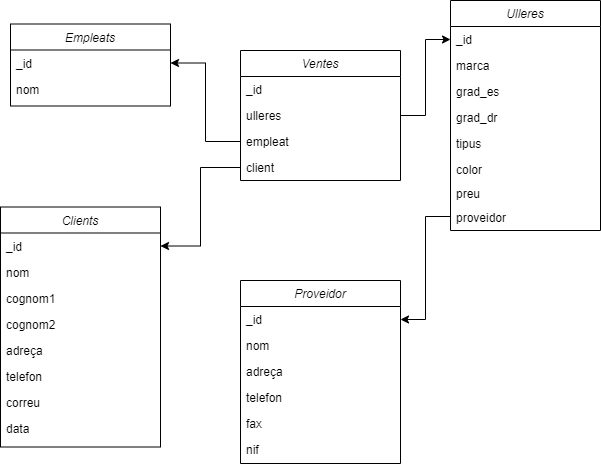

The diagram above was exported from draw.io. Its source (the exported page's mxGraphModel, read from the mxfile embedded in the PNG):
<mxGraphModel dx="1434" dy="731" grid="1" gridSize="10" guides="1" tooltips="1" connect="1" arrows="1" fold="1" page="1" pageScale="1" pageWidth="827" pageHeight="1169" math="0" shadow="0">
  <root>
    <mxCell id="WIyWlLk6GJQsqaUBKTNV-0" />
    <mxCell id="WIyWlLk6GJQsqaUBKTNV-1" parent="WIyWlLk6GJQsqaUBKTNV-0" />
    <mxCell id="zkfFHV4jXpPFQw0GAbJ--0" value="Clients" style="swimlane;fontStyle=2;align=center;verticalAlign=top;childLayout=stackLayout;horizontal=1;startSize=26;horizontalStack=0;resizeParent=1;resizeLast=0;collapsible=1;marginBottom=0;rounded=0;shadow=0;strokeWidth=1;" parent="WIyWlLk6GJQsqaUBKTNV-1" vertex="1">
      <mxGeometry x="30" y="256.5" width="160" height="240" as="geometry">
        <mxRectangle x="230" y="140" width="160" height="26" as="alternateBounds" />
      </mxGeometry>
    </mxCell>
    <mxCell id="zkfFHV4jXpPFQw0GAbJ--2" value="_id" style="text;align=left;verticalAlign=top;spacingLeft=4;spacingRight=4;overflow=hidden;rotatable=0;points=[[0,0.5],[1,0.5]];portConstraint=eastwest;rounded=0;shadow=0;html=0;" parent="zkfFHV4jXpPFQw0GAbJ--0" vertex="1">
      <mxGeometry y="26" width="160" height="26" as="geometry" />
    </mxCell>
    <mxCell id="zkfFHV4jXpPFQw0GAbJ--3" value="nom" style="text;align=left;verticalAlign=top;spacingLeft=4;spacingRight=4;overflow=hidden;rotatable=0;points=[[0,0.5],[1,0.5]];portConstraint=eastwest;rounded=0;shadow=0;html=0;" parent="zkfFHV4jXpPFQw0GAbJ--0" vertex="1">
      <mxGeometry y="52" width="160" height="26" as="geometry" />
    </mxCell>
    <mxCell id="zkfFHV4jXpPFQw0GAbJ--5" value="cognom1&#10;" style="text;align=left;verticalAlign=top;spacingLeft=4;spacingRight=4;overflow=hidden;rotatable=0;points=[[0,0.5],[1,0.5]];portConstraint=eastwest;" parent="zkfFHV4jXpPFQw0GAbJ--0" vertex="1">
      <mxGeometry y="78" width="160" height="26" as="geometry" />
    </mxCell>
    <mxCell id="mEtaMYhoeoaHnywHHuiY-3" value="cognom2&#10;" style="text;align=left;verticalAlign=top;spacingLeft=4;spacingRight=4;overflow=hidden;rotatable=0;points=[[0,0.5],[1,0.5]];portConstraint=eastwest;" parent="zkfFHV4jXpPFQw0GAbJ--0" vertex="1">
      <mxGeometry y="104" width="160" height="26" as="geometry" />
    </mxCell>
    <mxCell id="mEtaMYhoeoaHnywHHuiY-4" value="adreça" style="text;align=left;verticalAlign=top;spacingLeft=4;spacingRight=4;overflow=hidden;rotatable=0;points=[[0,0.5],[1,0.5]];portConstraint=eastwest;" parent="zkfFHV4jXpPFQw0GAbJ--0" vertex="1">
      <mxGeometry y="130" width="160" height="26" as="geometry" />
    </mxCell>
    <mxCell id="mEtaMYhoeoaHnywHHuiY-5" value="telefon" style="text;align=left;verticalAlign=top;spacingLeft=4;spacingRight=4;overflow=hidden;rotatable=0;points=[[0,0.5],[1,0.5]];portConstraint=eastwest;" parent="zkfFHV4jXpPFQw0GAbJ--0" vertex="1">
      <mxGeometry y="156" width="160" height="26" as="geometry" />
    </mxCell>
    <mxCell id="mEtaMYhoeoaHnywHHuiY-6" value="correu" style="text;align=left;verticalAlign=top;spacingLeft=4;spacingRight=4;overflow=hidden;rotatable=0;points=[[0,0.5],[1,0.5]];portConstraint=eastwest;" parent="zkfFHV4jXpPFQw0GAbJ--0" vertex="1">
      <mxGeometry y="182" width="160" height="26" as="geometry" />
    </mxCell>
    <mxCell id="mEtaMYhoeoaHnywHHuiY-7" value="data" style="text;align=left;verticalAlign=top;spacingLeft=4;spacingRight=4;overflow=hidden;rotatable=0;points=[[0,0.5],[1,0.5]];portConstraint=eastwest;" parent="zkfFHV4jXpPFQw0GAbJ--0" vertex="1">
      <mxGeometry y="208" width="160" height="26" as="geometry" />
    </mxCell>
    <mxCell id="mEtaMYhoeoaHnywHHuiY-9" value="Empleats" style="swimlane;fontStyle=2;align=center;verticalAlign=top;childLayout=stackLayout;horizontal=1;startSize=26;horizontalStack=0;resizeParent=1;resizeLast=0;collapsible=1;marginBottom=0;rounded=0;shadow=0;strokeWidth=1;" parent="WIyWlLk6GJQsqaUBKTNV-1" vertex="1">
      <mxGeometry x="40" y="73.5" width="160" height="82" as="geometry">
        <mxRectangle x="230" y="140" width="160" height="26" as="alternateBounds" />
      </mxGeometry>
    </mxCell>
    <mxCell id="mEtaMYhoeoaHnywHHuiY-10" value="_id" style="text;align=left;verticalAlign=top;spacingLeft=4;spacingRight=4;overflow=hidden;rotatable=0;points=[[0,0.5],[1,0.5]];portConstraint=eastwest;rounded=0;shadow=0;html=0;" parent="mEtaMYhoeoaHnywHHuiY-9" vertex="1">
      <mxGeometry y="26" width="160" height="26" as="geometry" />
    </mxCell>
    <mxCell id="mEtaMYhoeoaHnywHHuiY-11" value="nom" style="text;align=left;verticalAlign=top;spacingLeft=4;spacingRight=4;overflow=hidden;rotatable=0;points=[[0,0.5],[1,0.5]];portConstraint=eastwest;rounded=0;shadow=0;html=0;" parent="mEtaMYhoeoaHnywHHuiY-9" vertex="1">
      <mxGeometry y="52" width="160" height="26" as="geometry" />
    </mxCell>
    <mxCell id="mEtaMYhoeoaHnywHHuiY-30" value="Ulleres" style="swimlane;fontStyle=2;align=center;verticalAlign=top;childLayout=stackLayout;horizontal=1;startSize=26;horizontalStack=0;resizeParent=1;resizeLast=0;collapsible=1;marginBottom=0;rounded=0;shadow=0;strokeWidth=1;" parent="WIyWlLk6GJQsqaUBKTNV-1" vertex="1">
      <mxGeometry x="480" y="50" width="150" height="230" as="geometry">
        <mxRectangle x="230" y="140" width="160" height="26" as="alternateBounds" />
      </mxGeometry>
    </mxCell>
    <mxCell id="mEtaMYhoeoaHnywHHuiY-31" value="_id" style="text;align=left;verticalAlign=top;spacingLeft=4;spacingRight=4;overflow=hidden;rotatable=0;points=[[0,0.5],[1,0.5]];portConstraint=eastwest;rounded=0;shadow=0;html=0;" parent="mEtaMYhoeoaHnywHHuiY-30" vertex="1">
      <mxGeometry y="26" width="150" height="26" as="geometry" />
    </mxCell>
    <mxCell id="mEtaMYhoeoaHnywHHuiY-32" value="marca" style="text;align=left;verticalAlign=top;spacingLeft=4;spacingRight=4;overflow=hidden;rotatable=0;points=[[0,0.5],[1,0.5]];portConstraint=eastwest;rounded=0;shadow=0;html=0;" parent="mEtaMYhoeoaHnywHHuiY-30" vertex="1">
      <mxGeometry y="52" width="150" height="26" as="geometry" />
    </mxCell>
    <mxCell id="mEtaMYhoeoaHnywHHuiY-33" value="grad_es" style="text;align=left;verticalAlign=top;spacingLeft=4;spacingRight=4;overflow=hidden;rotatable=0;points=[[0,0.5],[1,0.5]];portConstraint=eastwest;" parent="mEtaMYhoeoaHnywHHuiY-30" vertex="1">
      <mxGeometry y="78" width="150" height="26" as="geometry" />
    </mxCell>
    <mxCell id="mEtaMYhoeoaHnywHHuiY-34" value="grad_dr" style="text;align=left;verticalAlign=top;spacingLeft=4;spacingRight=4;overflow=hidden;rotatable=0;points=[[0,0.5],[1,0.5]];portConstraint=eastwest;" parent="mEtaMYhoeoaHnywHHuiY-30" vertex="1">
      <mxGeometry y="104" width="150" height="26" as="geometry" />
    </mxCell>
    <mxCell id="mEtaMYhoeoaHnywHHuiY-35" value="tipus" style="text;align=left;verticalAlign=top;spacingLeft=4;spacingRight=4;overflow=hidden;rotatable=0;points=[[0,0.5],[1,0.5]];portConstraint=eastwest;" parent="mEtaMYhoeoaHnywHHuiY-30" vertex="1">
      <mxGeometry y="130" width="150" height="26" as="geometry" />
    </mxCell>
    <mxCell id="mEtaMYhoeoaHnywHHuiY-36" value="color" style="text;align=left;verticalAlign=top;spacingLeft=4;spacingRight=4;overflow=hidden;rotatable=0;points=[[0,0.5],[1,0.5]];portConstraint=eastwest;" parent="mEtaMYhoeoaHnywHHuiY-30" vertex="1">
      <mxGeometry y="156" width="150" height="24" as="geometry" />
    </mxCell>
    <mxCell id="mEtaMYhoeoaHnywHHuiY-37" value="preu" style="text;align=left;verticalAlign=top;spacingLeft=4;spacingRight=4;overflow=hidden;rotatable=0;points=[[0,0.5],[1,0.5]];portConstraint=eastwest;" parent="mEtaMYhoeoaHnywHHuiY-30" vertex="1">
      <mxGeometry y="180" width="150" height="24" as="geometry" />
    </mxCell>
    <mxCell id="mEtaMYhoeoaHnywHHuiY-38" value="proveidor" style="text;align=left;verticalAlign=top;spacingLeft=4;spacingRight=4;overflow=hidden;rotatable=0;points=[[0,0.5],[1,0.5]];portConstraint=eastwest;" parent="mEtaMYhoeoaHnywHHuiY-30" vertex="1">
      <mxGeometry y="204" width="150" height="24" as="geometry" />
    </mxCell>
    <mxCell id="mEtaMYhoeoaHnywHHuiY-41" value="Proveidor" style="swimlane;fontStyle=2;align=center;verticalAlign=top;childLayout=stackLayout;horizontal=1;startSize=26;horizontalStack=0;resizeParent=1;resizeLast=0;collapsible=1;marginBottom=0;rounded=0;shadow=0;strokeWidth=1;" parent="WIyWlLk6GJQsqaUBKTNV-1" vertex="1">
      <mxGeometry x="270" y="330" width="160" height="183" as="geometry">
        <mxRectangle x="230" y="140" width="160" height="26" as="alternateBounds" />
      </mxGeometry>
    </mxCell>
    <mxCell id="mEtaMYhoeoaHnywHHuiY-42" value="_id" style="text;align=left;verticalAlign=top;spacingLeft=4;spacingRight=4;overflow=hidden;rotatable=0;points=[[0,0.5],[1,0.5]];portConstraint=eastwest;rounded=0;shadow=0;html=0;" parent="mEtaMYhoeoaHnywHHuiY-41" vertex="1">
      <mxGeometry y="26" width="160" height="26" as="geometry" />
    </mxCell>
    <mxCell id="mEtaMYhoeoaHnywHHuiY-43" value="nom" style="text;align=left;verticalAlign=top;spacingLeft=4;spacingRight=4;overflow=hidden;rotatable=0;points=[[0,0.5],[1,0.5]];portConstraint=eastwest;rounded=0;shadow=0;html=0;" parent="mEtaMYhoeoaHnywHHuiY-41" vertex="1">
      <mxGeometry y="52" width="160" height="26" as="geometry" />
    </mxCell>
    <mxCell id="mEtaMYhoeoaHnywHHuiY-44" value="adreça" style="text;align=left;verticalAlign=top;spacingLeft=4;spacingRight=4;overflow=hidden;rotatable=0;points=[[0,0.5],[1,0.5]];portConstraint=eastwest;" parent="mEtaMYhoeoaHnywHHuiY-41" vertex="1">
      <mxGeometry y="78" width="160" height="26" as="geometry" />
    </mxCell>
    <mxCell id="mEtaMYhoeoaHnywHHuiY-45" value="telefon" style="text;align=left;verticalAlign=top;spacingLeft=4;spacingRight=4;overflow=hidden;rotatable=0;points=[[0,0.5],[1,0.5]];portConstraint=eastwest;" parent="mEtaMYhoeoaHnywHHuiY-41" vertex="1">
      <mxGeometry y="104" width="160" height="26" as="geometry" />
    </mxCell>
    <mxCell id="mEtaMYhoeoaHnywHHuiY-46" value="fax" style="text;align=left;verticalAlign=top;spacingLeft=4;spacingRight=4;overflow=hidden;rotatable=0;points=[[0,0.5],[1,0.5]];portConstraint=eastwest;" parent="mEtaMYhoeoaHnywHHuiY-41" vertex="1">
      <mxGeometry y="130" width="160" height="26" as="geometry" />
    </mxCell>
    <mxCell id="mEtaMYhoeoaHnywHHuiY-47" value="nif" style="text;align=left;verticalAlign=top;spacingLeft=4;spacingRight=4;overflow=hidden;rotatable=0;points=[[0,0.5],[1,0.5]];portConstraint=eastwest;" parent="mEtaMYhoeoaHnywHHuiY-41" vertex="1">
      <mxGeometry y="156" width="160" height="26" as="geometry" />
    </mxCell>
    <mxCell id="mEtaMYhoeoaHnywHHuiY-49" value="Ventes" style="swimlane;fontStyle=2;align=center;verticalAlign=top;childLayout=stackLayout;horizontal=1;startSize=26;horizontalStack=0;resizeParent=1;resizeLast=0;collapsible=1;marginBottom=0;rounded=0;shadow=0;strokeWidth=1;" parent="WIyWlLk6GJQsqaUBKTNV-1" vertex="1">
      <mxGeometry x="270" y="100" width="160" height="130" as="geometry">
        <mxRectangle x="230" y="140" width="160" height="26" as="alternateBounds" />
      </mxGeometry>
    </mxCell>
    <mxCell id="mEtaMYhoeoaHnywHHuiY-50" value="_id" style="text;align=left;verticalAlign=top;spacingLeft=4;spacingRight=4;overflow=hidden;rotatable=0;points=[[0,0.5],[1,0.5]];portConstraint=eastwest;rounded=0;shadow=0;html=0;" parent="mEtaMYhoeoaHnywHHuiY-49" vertex="1">
      <mxGeometry y="26" width="160" height="26" as="geometry" />
    </mxCell>
    <mxCell id="mEtaMYhoeoaHnywHHuiY-51" value="ulleres" style="text;align=left;verticalAlign=top;spacingLeft=4;spacingRight=4;overflow=hidden;rotatable=0;points=[[0,0.5],[1,0.5]];portConstraint=eastwest;rounded=0;shadow=0;html=0;" parent="mEtaMYhoeoaHnywHHuiY-49" vertex="1">
      <mxGeometry y="52" width="160" height="26" as="geometry" />
    </mxCell>
    <mxCell id="mEtaMYhoeoaHnywHHuiY-52" value="empleat" style="text;align=left;verticalAlign=top;spacingLeft=4;spacingRight=4;overflow=hidden;rotatable=0;points=[[0,0.5],[1,0.5]];portConstraint=eastwest;" parent="mEtaMYhoeoaHnywHHuiY-49" vertex="1">
      <mxGeometry y="78" width="160" height="26" as="geometry" />
    </mxCell>
    <mxCell id="mEtaMYhoeoaHnywHHuiY-53" value="client" style="text;align=left;verticalAlign=top;spacingLeft=4;spacingRight=4;overflow=hidden;rotatable=0;points=[[0,0.5],[1,0.5]];portConstraint=eastwest;" parent="mEtaMYhoeoaHnywHHuiY-49" vertex="1">
      <mxGeometry y="104" width="160" height="26" as="geometry" />
    </mxCell>
    <mxCell id="mEtaMYhoeoaHnywHHuiY-58" style="edgeStyle=orthogonalEdgeStyle;rounded=0;orthogonalLoop=1;jettySize=auto;html=1;entryX=1;entryY=0.5;entryDx=0;entryDy=0;" parent="WIyWlLk6GJQsqaUBKTNV-1" source="mEtaMYhoeoaHnywHHuiY-53" target="zkfFHV4jXpPFQw0GAbJ--2" edge="1">
      <mxGeometry relative="1" as="geometry" />
    </mxCell>
    <mxCell id="mEtaMYhoeoaHnywHHuiY-59" style="edgeStyle=orthogonalEdgeStyle;rounded=0;orthogonalLoop=1;jettySize=auto;html=1;exitX=0;exitY=0.5;exitDx=0;exitDy=0;entryX=1;entryY=0.5;entryDx=0;entryDy=0;" parent="WIyWlLk6GJQsqaUBKTNV-1" source="mEtaMYhoeoaHnywHHuiY-52" target="mEtaMYhoeoaHnywHHuiY-10" edge="1">
      <mxGeometry relative="1" as="geometry" />
    </mxCell>
    <mxCell id="mEtaMYhoeoaHnywHHuiY-60" style="edgeStyle=orthogonalEdgeStyle;rounded=0;orthogonalLoop=1;jettySize=auto;html=1;exitX=1;exitY=0.5;exitDx=0;exitDy=0;entryX=0;entryY=0.5;entryDx=0;entryDy=0;" parent="WIyWlLk6GJQsqaUBKTNV-1" source="mEtaMYhoeoaHnywHHuiY-51" target="mEtaMYhoeoaHnywHHuiY-31" edge="1">
      <mxGeometry relative="1" as="geometry" />
    </mxCell>
    <mxCell id="mEtaMYhoeoaHnywHHuiY-61" style="edgeStyle=orthogonalEdgeStyle;rounded=0;orthogonalLoop=1;jettySize=auto;html=1;entryX=1;entryY=0.5;entryDx=0;entryDy=0;" parent="WIyWlLk6GJQsqaUBKTNV-1" source="mEtaMYhoeoaHnywHHuiY-38" target="mEtaMYhoeoaHnywHHuiY-42" edge="1">
      <mxGeometry relative="1" as="geometry" />
    </mxCell>
  </root>
</mxGraphModel>